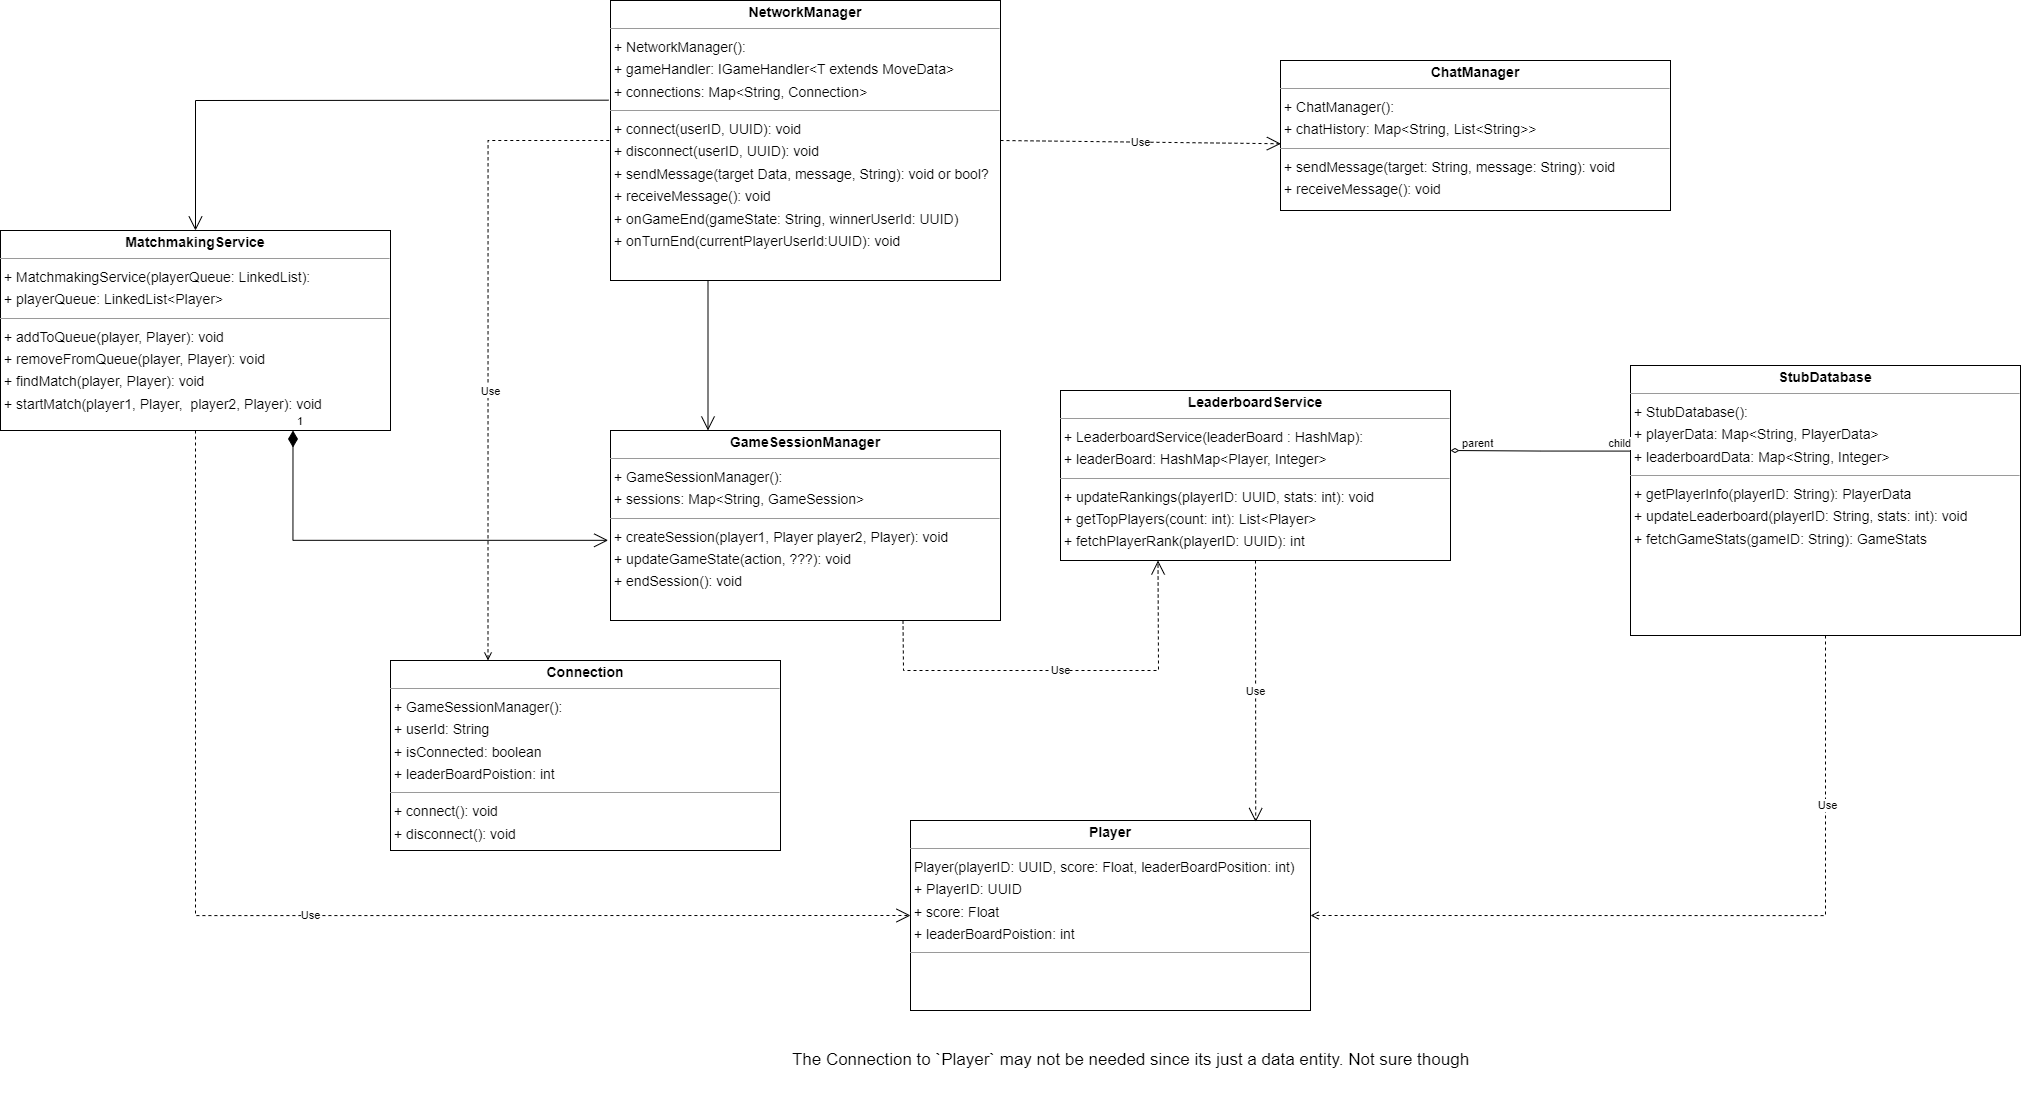

The diagram above was exported from draw.io. Its source (the exported page's mxGraphModel, read from the mxfile embedded in the PNG):
<mxGraphModel dx="2607" dy="1520" grid="1" gridSize="10" guides="1" tooltips="1" connect="1" arrows="1" fold="1" page="1" pageScale="1" pageWidth="850" pageHeight="1100" math="0" shadow="0">
  <root>
    <mxCell id="0" />
    <mxCell id="1" parent="0" />
    <mxCell id="anbzdooKGnp03ee_Pgd3-5" value="&lt;p style=&quot;margin:0px;margin-top:4px;text-align:center;&quot;&gt;&lt;b&gt;NetworkManager&lt;/b&gt;&lt;/p&gt;&lt;hr size=&quot;1&quot;&gt;&lt;p style=&quot;margin:0 0 0 4px;line-height:1.6;&quot;&gt;+ NetworkManager(): &lt;/p&gt;&lt;p style=&quot;margin:0 0 0 4px;line-height:1.6;&quot;&gt;+&amp;nbsp;&lt;span style=&quot;background-color: initial;&quot;&gt;gameHandler: IGameHandler&amp;lt;T extends MoveData&amp;gt;&lt;/span&gt;&lt;/p&gt;&lt;p style=&quot;margin:0 0 0 4px;line-height:1.6;&quot;&gt;+ connections: Map&amp;lt;String, Connection&amp;gt;&lt;span style=&quot;background-color: initial;&quot;&gt;&lt;/span&gt;&lt;/p&gt;&lt;hr size=&quot;1&quot;&gt;&lt;p style=&quot;margin:0 0 0 4px;line-height:1.6;&quot;&gt;+ connect(userID, UUID): void&lt;br&gt;+ disconnect(userID, UUID): void&lt;br&gt;+ sendMessage(target Data, message, String): void or bool?&lt;/p&gt;&lt;p style=&quot;margin:0 0 0 4px;line-height:1.6;&quot;&gt;+ receiveMessage(): void&lt;/p&gt;&lt;p style=&quot;margin:0 0 0 4px;line-height:1.6;&quot;&gt;+&amp;nbsp;&lt;span style=&quot;background-color: initial;&quot;&gt;onGameEnd(gameState: String, winnerUserId: UUID)&lt;/span&gt;&lt;/p&gt;&lt;p style=&quot;margin:0 0 0 4px;line-height:1.6;&quot;&gt;&lt;span style=&quot;background-color: initial;&quot;&gt;+&amp;nbsp;&lt;/span&gt;&lt;span style=&quot;background-color: initial;&quot;&gt;onTurnEnd(currentPlayerUserId:UUID): void&lt;/span&gt;&lt;/p&gt;&lt;p style=&quot;margin:0 0 0 4px;line-height:1.6;&quot;&gt;&lt;br&gt;&lt;/p&gt;" style="verticalAlign=top;align=left;overflow=fill;fontSize=14;fontFamily=Helvetica;html=1;rounded=0;shadow=0;comic=0;labelBackgroundColor=none;strokeWidth=1;" parent="1" vertex="1">
      <mxGeometry x="810" y="130" width="390" height="280" as="geometry" />
    </mxCell>
    <mxCell id="anbzdooKGnp03ee_Pgd3-7" value="&lt;p style=&quot;margin:0px;margin-top:4px;text-align:center;&quot;&gt;&lt;b&gt;MatchmakingService&lt;/b&gt;&lt;/p&gt;&lt;hr size=&quot;1&quot;&gt;&lt;p style=&quot;margin:0 0 0 4px;line-height:1.6;&quot;&gt;+ MatchmakingService(playerQueue: LinkedList): &lt;/p&gt;&lt;p style=&quot;margin:0 0 0 4px;line-height:1.6;&quot;&gt;+&amp;nbsp;&lt;span style=&quot;background-color: initial;&quot;&gt;playerQueue: LinkedList&amp;lt;Player&amp;gt;&lt;/span&gt;&lt;/p&gt;&lt;hr size=&quot;1&quot;&gt;&lt;p style=&quot;margin:0 0 0 4px;line-height:1.6;&quot;&gt;+ addToQueue(player, Player): void&lt;br&gt;+ removeFromQueue(player, Player): void&lt;br&gt;+ findMatch(player, Player): void&lt;/p&gt;&lt;p style=&quot;margin:0 0 0 4px;line-height:1.6;&quot;&gt;+ startMatch(player1, Player,&amp;nbsp; player2, Player): void&lt;/p&gt;&lt;p style=&quot;margin:0 0 0 4px;line-height:1.6;&quot;&gt;&lt;br&gt;&lt;/p&gt;&lt;p style=&quot;margin:0 0 0 4px;line-height:1.6;&quot;&gt;&lt;br&gt;&lt;/p&gt;" style="verticalAlign=top;align=left;overflow=fill;fontSize=14;fontFamily=Helvetica;html=1;rounded=0;shadow=0;comic=0;labelBackgroundColor=none;strokeWidth=1;" parent="1" vertex="1">
      <mxGeometry x="200" y="360" width="390" height="200" as="geometry" />
    </mxCell>
    <mxCell id="anbzdooKGnp03ee_Pgd3-8" value="&lt;p style=&quot;margin:0px;margin-top:4px;text-align:center;&quot;&gt;&lt;b&gt;GameSessionManager&lt;/b&gt;&lt;/p&gt;&lt;hr size=&quot;1&quot;&gt;&lt;p style=&quot;margin:0 0 0 4px;line-height:1.6;&quot;&gt;+ GameSessionManager(): &lt;/p&gt;&lt;p style=&quot;margin:0 0 0 4px;line-height:1.6;&quot;&gt;+&amp;nbsp;&lt;span style=&quot;background-color: initial;&quot;&gt;sessions: Map&amp;lt;String, GameSession&amp;gt;&lt;/span&gt;&lt;/p&gt;&lt;hr size=&quot;1&quot;&gt;&lt;p style=&quot;margin:0 0 0 4px;line-height:1.6;&quot;&gt;+ createSession(player1, Player player2, Player): void&lt;br&gt;+ updateGameState(action, ???): void&lt;/p&gt;&lt;p style=&quot;margin:0 0 0 4px;line-height:1.6;&quot;&gt;&lt;span style=&quot;background-color: initial;&quot;&gt;+ endSession(): void&lt;/span&gt;&lt;br&gt;&lt;/p&gt;&lt;p style=&quot;margin:0 0 0 4px;line-height:1.6;&quot;&gt;&lt;br&gt;&lt;/p&gt;" style="verticalAlign=top;align=left;overflow=fill;fontSize=14;fontFamily=Helvetica;html=1;rounded=0;shadow=0;comic=0;labelBackgroundColor=none;strokeWidth=1;" parent="1" vertex="1">
      <mxGeometry x="810" y="560" width="390" height="190" as="geometry" />
    </mxCell>
    <mxCell id="Ho81vAySEQ7ryWT3NSo--2" style="edgeStyle=orthogonalEdgeStyle;rounded=0;orthogonalLoop=1;jettySize=auto;html=1;exitX=0.25;exitY=0;exitDx=0;exitDy=0;entryX=0;entryY=0.5;entryDx=0;entryDy=0;endArrow=none;endFill=0;dashed=1;startArrow=open;startFill=0;" edge="1" parent="1" source="anbzdooKGnp03ee_Pgd3-9" target="anbzdooKGnp03ee_Pgd3-5">
      <mxGeometry relative="1" as="geometry" />
    </mxCell>
    <mxCell id="Ho81vAySEQ7ryWT3NSo--3" value="Use" style="edgeLabel;html=1;align=center;verticalAlign=middle;resizable=0;points=[];" vertex="1" connectable="0" parent="Ho81vAySEQ7ryWT3NSo--2">
      <mxGeometry x="-0.1502" y="-2" relative="1" as="geometry">
        <mxPoint y="3" as="offset" />
      </mxGeometry>
    </mxCell>
    <mxCell id="anbzdooKGnp03ee_Pgd3-9" value="&lt;p style=&quot;margin:0px;margin-top:4px;text-align:center;&quot;&gt;&lt;b&gt;Connection&lt;/b&gt;&lt;/p&gt;&lt;hr size=&quot;1&quot;&gt;&lt;p style=&quot;margin:0 0 0 4px;line-height:1.6;&quot;&gt;+ GameSessionManager(): &lt;/p&gt;&lt;p style=&quot;margin:0 0 0 4px;line-height:1.6;&quot;&gt;+&amp;nbsp;&lt;span style=&quot;background-color: initial;&quot;&gt;userId: String&lt;/span&gt;&lt;/p&gt;&lt;p style=&quot;margin:0 0 0 4px;line-height:1.6;&quot;&gt;+&amp;nbsp;&lt;span style=&quot;background-color: initial;&quot;&gt;isConnected: boolean&lt;/span&gt;&lt;/p&gt;&lt;p style=&quot;margin:0 0 0 4px;line-height:1.6;&quot;&gt;+ leaderBoardPoistion: int&lt;/p&gt;&lt;hr size=&quot;1&quot;&gt;&lt;p style=&quot;margin:0 0 0 4px;line-height:1.6;&quot;&gt;+&amp;nbsp;connect(): void&amp;nbsp;&lt;/p&gt;&lt;p style=&quot;margin:0 0 0 4px;line-height:1.6;&quot;&gt;+&amp;nbsp;&lt;span style=&quot;background-color: initial;&quot;&gt;disconnect(): void&lt;/span&gt;&lt;/p&gt;" style="verticalAlign=top;align=left;overflow=fill;fontSize=14;fontFamily=Helvetica;html=1;rounded=0;shadow=0;comic=0;labelBackgroundColor=none;strokeWidth=1;" parent="1" vertex="1">
      <mxGeometry x="590" y="790" width="390" height="190" as="geometry" />
    </mxCell>
    <mxCell id="-ZwzmySGbh0yB5Wt5BR3-5" value="&lt;p style=&quot;margin:0px;margin-top:4px;text-align:center;&quot;&gt;&lt;b&gt;ChatManager&lt;/b&gt;&lt;/p&gt;&lt;hr size=&quot;1&quot;&gt;&lt;p style=&quot;margin:0 0 0 4px;line-height:1.6;&quot;&gt;+ ChatManager(): &lt;/p&gt;&lt;p style=&quot;margin:0 0 0 4px;line-height:1.6;&quot;&gt;+&amp;nbsp;&lt;span style=&quot;background-color: initial;&quot;&gt;chatHistory: Map&amp;lt;String, List&amp;lt;String&amp;gt;&amp;gt;&lt;/span&gt;&lt;/p&gt;&lt;hr size=&quot;1&quot;&gt;&lt;p style=&quot;margin:0 0 0 4px;line-height:1.6;&quot;&gt;+ sendMessage(target: String, message: String): void&amp;nbsp;&lt;/p&gt;&lt;p style=&quot;margin:0 0 0 4px;line-height:1.6;&quot;&gt;+&amp;nbsp;&lt;span style=&quot;background-color: initial;&quot;&gt;receiveMessage(): void&lt;/span&gt;&lt;/p&gt;" style="verticalAlign=top;align=left;overflow=fill;fontSize=14;fontFamily=Helvetica;html=1;rounded=0;shadow=0;comic=0;labelBackgroundColor=none;strokeWidth=1;" parent="1" vertex="1">
      <mxGeometry x="1480" y="190" width="390" height="150" as="geometry" />
    </mxCell>
    <mxCell id="-ZwzmySGbh0yB5Wt5BR3-6" value="&lt;p style=&quot;margin:0px;margin-top:4px;text-align:center;&quot;&gt;&lt;b&gt;LeaderboardService&lt;/b&gt;&lt;/p&gt;&lt;hr size=&quot;1&quot;&gt;&lt;p style=&quot;margin:0 0 0 4px;line-height:1.6;&quot;&gt;+ LeaderboardService(leaderBoard : HashMap):&lt;/p&gt;&lt;p style=&quot;margin:0 0 0 4px;line-height:1.6;&quot;&gt;+ leaderBoard: HashMap&amp;lt;Player, Integer&amp;gt;&amp;nbsp;&lt;/p&gt;&lt;hr size=&quot;1&quot;&gt;&lt;p style=&quot;margin:0 0 0 4px;line-height:1.6;&quot;&gt;+&amp;nbsp;&lt;span style=&quot;background-color: initial;&quot;&gt;updateRankings(playerID: UUID, stats: int): void&lt;/span&gt;&lt;/p&gt;&lt;p style=&quot;margin:0 0 0 4px;line-height:1.6;&quot;&gt;+&amp;nbsp;&lt;span style=&quot;background-color: initial;&quot;&gt;getTopPlayers(count: int): List&amp;lt;Player&amp;gt;&lt;/span&gt;&lt;/p&gt;&lt;p style=&quot;margin:0 0 0 4px;line-height:1.6;&quot;&gt;&lt;span style=&quot;background-color: initial;&quot;&gt;+&amp;nbsp;&lt;/span&gt;&lt;span style=&quot;background-color: initial;&quot;&gt;fetchPlayerRank(playerID: UUID): int&lt;/span&gt;&lt;/p&gt;" style="verticalAlign=top;align=left;overflow=fill;fontSize=14;fontFamily=Helvetica;html=1;rounded=0;shadow=0;comic=0;labelBackgroundColor=none;strokeWidth=1;" parent="1" vertex="1">
      <mxGeometry x="1260" y="520" width="390" height="170" as="geometry" />
    </mxCell>
    <mxCell id="Ho81vAySEQ7ryWT3NSo--4" style="edgeStyle=orthogonalEdgeStyle;rounded=0;orthogonalLoop=1;jettySize=auto;html=1;exitX=0.5;exitY=1;exitDx=0;exitDy=0;entryX=1;entryY=0.5;entryDx=0;entryDy=0;endArrow=open;endFill=0;dashed=1;" edge="1" parent="1" source="-ZwzmySGbh0yB5Wt5BR3-7" target="pczuMsGBPfuqbaLRU18X-1">
      <mxGeometry relative="1" as="geometry" />
    </mxCell>
    <mxCell id="Ho81vAySEQ7ryWT3NSo--6" value="Use" style="edgeLabel;html=1;align=center;verticalAlign=middle;resizable=0;points=[];" vertex="1" connectable="0" parent="Ho81vAySEQ7ryWT3NSo--4">
      <mxGeometry x="-0.5749" y="1" relative="1" as="geometry">
        <mxPoint as="offset" />
      </mxGeometry>
    </mxCell>
    <mxCell id="-ZwzmySGbh0yB5Wt5BR3-7" value="&lt;p style=&quot;margin:0px;margin-top:4px;text-align:center;&quot;&gt;&lt;b&gt;StubDatabase&lt;/b&gt;&lt;/p&gt;&lt;hr size=&quot;1&quot;&gt;&lt;p style=&quot;margin:0 0 0 4px;line-height:1.6;&quot;&gt;+ StubDatabase():&lt;/p&gt;&lt;p style=&quot;margin:0 0 0 4px;line-height:1.6;&quot;&gt;+&amp;nbsp;&lt;span style=&quot;background-color: initial;&quot;&gt;playerData: Map&amp;lt;String, PlayerData&amp;gt;&lt;/span&gt;&lt;/p&gt;&lt;p style=&quot;margin:0 0 0 4px;line-height:1.6;&quot;&gt;&lt;span style=&quot;background-color: initial;&quot;&gt;+&amp;nbsp;&lt;/span&gt;&lt;span style=&quot;background-color: initial;&quot;&gt;leaderboardData: Map&amp;lt;String, Integer&amp;gt;&lt;/span&gt;&lt;/p&gt;&lt;hr size=&quot;1&quot;&gt;&lt;p style=&quot;margin:0 0 0 4px;line-height:1.6;&quot;&gt;+ getPlayerInfo(playerID: String): PlayerData&amp;nbsp;&lt;/p&gt;&lt;p style=&quot;margin:0 0 0 4px;line-height:1.6;&quot;&gt;+&amp;nbsp;&lt;span style=&quot;background-color: initial;&quot;&gt;updateLeaderboard(playerID: String, stats: int): void&lt;/span&gt;&lt;/p&gt;&lt;p style=&quot;margin:0 0 0 4px;line-height:1.6;&quot;&gt;+&amp;nbsp;&lt;span style=&quot;background-color: initial;&quot;&gt;fetchGameStats(gameID: String): GameStats&lt;/span&gt;&lt;/p&gt;" style="verticalAlign=top;align=left;overflow=fill;fontSize=14;fontFamily=Helvetica;html=1;rounded=0;shadow=0;comic=0;labelBackgroundColor=none;strokeWidth=1;" parent="1" vertex="1">
      <mxGeometry x="1830" y="495" width="390" height="270" as="geometry" />
    </mxCell>
    <mxCell id="pczuMsGBPfuqbaLRU18X-1" value="&lt;p style=&quot;margin:0px;margin-top:4px;text-align:center;&quot;&gt;&lt;b&gt;Player&lt;/b&gt;&lt;/p&gt;&lt;hr size=&quot;1&quot;&gt;&lt;p style=&quot;margin:0 0 0 4px;line-height:1.6;&quot;&gt;&lt;span style=&quot;background-color: initial;&quot;&gt;Player(playerID: UUID, score: Float, leaderBoardPosition: int)&lt;/span&gt;&lt;/p&gt;&lt;p style=&quot;margin:0 0 0 4px;line-height:1.6;&quot;&gt;&lt;span style=&quot;background-color: initial;&quot;&gt;+ PlayerID: UUID&lt;/span&gt;&lt;/p&gt;&lt;p style=&quot;margin:0 0 0 4px;line-height:1.6;&quot;&gt;+ score: Float&lt;/p&gt;&lt;p style=&quot;margin:0 0 0 4px;line-height:1.6;&quot;&gt;+ leaderBoardPoistion: int&lt;/p&gt;&lt;hr size=&quot;1&quot;&gt;&lt;p style=&quot;margin:0 0 0 4px;line-height:1.6;&quot;&gt;&lt;br&gt;&lt;/p&gt;" style="verticalAlign=top;align=left;overflow=fill;fontSize=14;fontFamily=Helvetica;html=1;rounded=0;shadow=0;comic=0;labelBackgroundColor=none;strokeWidth=1;" parent="1" vertex="1">
      <mxGeometry x="1110" y="950" width="400" height="190" as="geometry" />
    </mxCell>
    <mxCell id="pczuMsGBPfuqbaLRU18X-2" value="Use" style="endArrow=open;endSize=12;dashed=1;html=1;rounded=0;exitX=0.5;exitY=1;exitDx=0;exitDy=0;entryX=0;entryY=0.5;entryDx=0;entryDy=0;edgeStyle=orthogonalEdgeStyle;" parent="1" source="anbzdooKGnp03ee_Pgd3-7" target="pczuMsGBPfuqbaLRU18X-1" edge="1">
      <mxGeometry width="160" relative="1" as="geometry">
        <mxPoint x="1000" y="730" as="sourcePoint" />
        <mxPoint x="1185" y="830" as="targetPoint" />
      </mxGeometry>
    </mxCell>
    <mxCell id="pczuMsGBPfuqbaLRU18X-3" value="Use" style="endArrow=open;endSize=12;dashed=1;html=1;rounded=0;exitX=0.5;exitY=1;exitDx=0;exitDy=0;entryX=0.863;entryY=0.008;entryDx=0;entryDy=0;entryPerimeter=0;" parent="1" source="-ZwzmySGbh0yB5Wt5BR3-6" target="pczuMsGBPfuqbaLRU18X-1" edge="1">
      <mxGeometry width="160" relative="1" as="geometry">
        <mxPoint x="1440" y="720" as="sourcePoint" />
        <mxPoint x="1600" y="720" as="targetPoint" />
      </mxGeometry>
    </mxCell>
    <mxCell id="pczuMsGBPfuqbaLRU18X-4" value="" style="endArrow=none;html=1;edgeStyle=orthogonalEdgeStyle;rounded=0;entryX=-0.001;entryY=0.317;entryDx=0;entryDy=0;entryPerimeter=0;startArrow=diamondThin;startFill=0;" parent="1" target="-ZwzmySGbh0yB5Wt5BR3-7" edge="1">
      <mxGeometry relative="1" as="geometry">
        <mxPoint x="1650" y="580" as="sourcePoint" />
        <mxPoint x="1840" y="581" as="targetPoint" />
      </mxGeometry>
    </mxCell>
    <mxCell id="pczuMsGBPfuqbaLRU18X-5" value="parent" style="edgeLabel;resizable=0;html=1;align=left;verticalAlign=bottom;" parent="pczuMsGBPfuqbaLRU18X-4" connectable="0" vertex="1">
      <mxGeometry x="-1" relative="1" as="geometry">
        <mxPoint x="10" as="offset" />
      </mxGeometry>
    </mxCell>
    <mxCell id="pczuMsGBPfuqbaLRU18X-6" value="child" style="edgeLabel;resizable=0;html=1;align=right;verticalAlign=bottom;" parent="pczuMsGBPfuqbaLRU18X-4" connectable="0" vertex="1">
      <mxGeometry x="1" relative="1" as="geometry" />
    </mxCell>
    <mxCell id="pczuMsGBPfuqbaLRU18X-7" value="Use" style="endArrow=open;endSize=12;dashed=1;html=1;rounded=0;exitX=1;exitY=0.5;exitDx=0;exitDy=0;entryX=0.001;entryY=0.555;entryDx=0;entryDy=0;entryPerimeter=0;" parent="1" source="anbzdooKGnp03ee_Pgd3-5" target="-ZwzmySGbh0yB5Wt5BR3-5" edge="1">
      <mxGeometry width="160" relative="1" as="geometry">
        <mxPoint x="1210" y="320" as="sourcePoint" />
        <mxPoint x="1370" y="320" as="targetPoint" />
      </mxGeometry>
    </mxCell>
    <mxCell id="4Zz_LPydRsfrXo3KiDeX-7" value="1" style="endArrow=open;html=1;endSize=12;startArrow=diamondThin;startSize=14;startFill=1;edgeStyle=orthogonalEdgeStyle;align=left;verticalAlign=bottom;rounded=0;exitX=0.75;exitY=1;exitDx=0;exitDy=0;entryX=-0.006;entryY=0.578;entryDx=0;entryDy=0;entryPerimeter=0;" parent="1" source="anbzdooKGnp03ee_Pgd3-7" target="anbzdooKGnp03ee_Pgd3-8" edge="1">
      <mxGeometry x="-1" y="3" relative="1" as="geometry">
        <mxPoint x="630" y="495" as="sourcePoint" />
        <mxPoint x="790" y="495" as="targetPoint" />
      </mxGeometry>
    </mxCell>
    <mxCell id="4Zz_LPydRsfrXo3KiDeX-8" value="" style="endArrow=open;endFill=1;endSize=12;html=1;rounded=0;entryX=0.5;entryY=0;entryDx=0;entryDy=0;exitX=-0.005;exitY=0.356;exitDx=0;exitDy=0;exitPerimeter=0;" parent="1" source="anbzdooKGnp03ee_Pgd3-5" target="anbzdooKGnp03ee_Pgd3-7" edge="1">
      <mxGeometry width="160" relative="1" as="geometry">
        <mxPoint x="590" y="230" as="sourcePoint" />
        <mxPoint x="750" y="230" as="targetPoint" />
        <Array as="points">
          <mxPoint x="395" y="230" />
        </Array>
      </mxGeometry>
    </mxCell>
    <mxCell id="4Zz_LPydRsfrXo3KiDeX-13" value="" style="endArrow=open;endFill=1;endSize=12;html=1;rounded=0;exitX=0.25;exitY=1;exitDx=0;exitDy=0;entryX=0.25;entryY=0;entryDx=0;entryDy=0;" parent="1" source="anbzdooKGnp03ee_Pgd3-5" target="anbzdooKGnp03ee_Pgd3-8" edge="1">
      <mxGeometry width="160" relative="1" as="geometry">
        <mxPoint x="890" y="510" as="sourcePoint" />
        <mxPoint x="1050" y="510" as="targetPoint" />
      </mxGeometry>
    </mxCell>
    <mxCell id="4Zz_LPydRsfrXo3KiDeX-15" value="Use" style="endArrow=open;endSize=12;dashed=1;html=1;rounded=0;exitX=0.75;exitY=1;exitDx=0;exitDy=0;entryX=0.25;entryY=1;entryDx=0;entryDy=0;" parent="1" source="anbzdooKGnp03ee_Pgd3-8" target="-ZwzmySGbh0yB5Wt5BR3-6" edge="1">
      <mxGeometry width="160" relative="1" as="geometry">
        <mxPoint x="1140" y="820" as="sourcePoint" />
        <mxPoint x="1300" y="820" as="targetPoint" />
        <Array as="points">
          <mxPoint x="1103" y="800" />
          <mxPoint x="1358" y="800" />
        </Array>
      </mxGeometry>
    </mxCell>
    <mxCell id="yHAjZhZIZ9cKRKst6bG1-1" value="&lt;font style=&quot;font-size: 17px;&quot;&gt;The Connection to `Player` may not be needed since its just a data entity. Not sure though&lt;/font&gt;&lt;div style=&quot;font-size: 17px;&quot;&gt;&lt;br&gt;&lt;/div&gt;" style="text;html=1;align=center;verticalAlign=middle;resizable=0;points=[];autosize=1;strokeColor=none;fillColor=none;" parent="1" vertex="1">
      <mxGeometry x="980" y="1175" width="700" height="50" as="geometry" />
    </mxCell>
  </root>
</mxGraphModel>